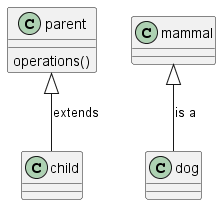

The diagram above was rendered by PlantUML. Its source (embedded in the PNG):
@startuml
class parent{
   operations()
   }
class child {}
class mammal{}
class dog{}
parent<|--child:extends
mammal<|-d-dog:is a
@enduml